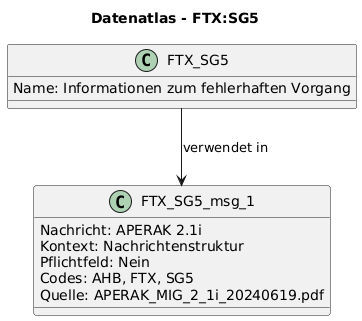

The diagram above was rendered by PlantUML. Its source (embedded in the PNG):
@startuml
title Datenatlas - FTX:SG5
class FTX_SG5 {
  Name: Informationen zum fehlerhaften Vorgang
}
class FTX_SG5_msg_1 {
  Nachricht: APERAK 2.1i
  Kontext: Nachrichtenstruktur
  Pflichtfeld: Nein
  Codes: AHB, FTX, SG5
  Quelle: APERAK_MIG_2_1i_20240619.pdf
}
FTX_SG5 --> FTX_SG5_msg_1 : verwendet in
@enduml